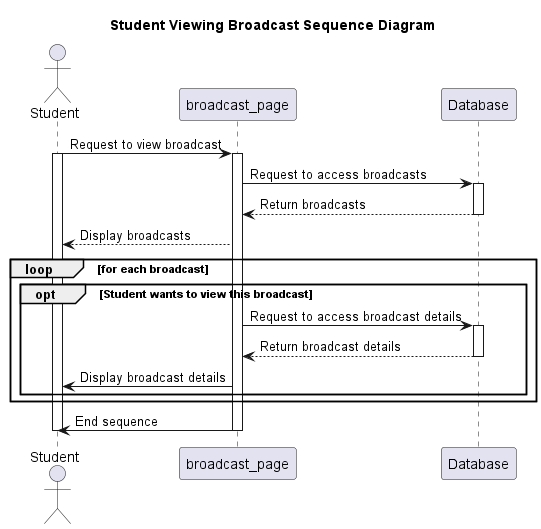

The diagram above was rendered by PlantUML. Its source (embedded in the PNG):
@startuml

Title: Student Viewing Broadcast Sequence Diagram

actor Student
participant broadcast_page
participant Database


Student->broadcast_page: Request to view broadcast
activate Student

activate broadcast_page
broadcast_page->Database: Request to access broadcasts
activate Database
Database-->broadcast_page: Return broadcasts
deactivate Database
broadcast_page-->Student: Display broadcasts

loop for each broadcast
        
    opt Student wants to view this broadcast
    
        broadcast_page->Database: Request to access broadcast details
        activate Database
        Database-->broadcast_page: Return broadcast details
        deactivate Database 
        broadcast_page->Student: Display broadcast details
    end
end

broadcast_page->Student:End sequence

deactivate Database
deactivate Student
deactivate broadcast_page

@enduml